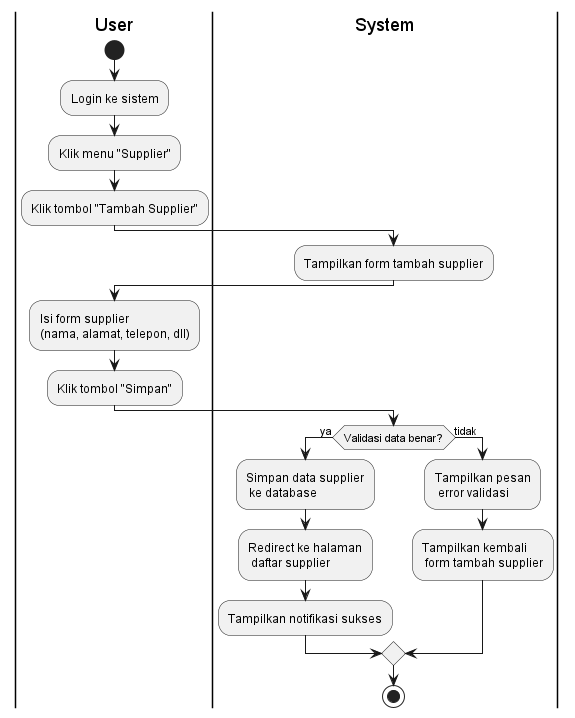

The diagram above was rendered by PlantUML. Its source (embedded in the PNG):
@startuml
|User|
start
:Login ke sistem;
:Klik menu "Supplier";
:Klik tombol "Tambah Supplier";

|System|
:Tampilkan form tambah supplier;

|User|
:Isi form supplier\n(nama, alamat, telepon, dll);
:Klik tombol "Simpan";

|System|
if (Validasi data benar?) then (ya)
  :Simpan data supplier\n ke database;
  :Redirect ke halaman\n daftar supplier;
  :Tampilkan notifikasi sukses;
else (tidak)
  :Tampilkan pesan\n error validasi;
  :Tampilkan kembali\n form tambah supplier;
endif

stop
@enduml